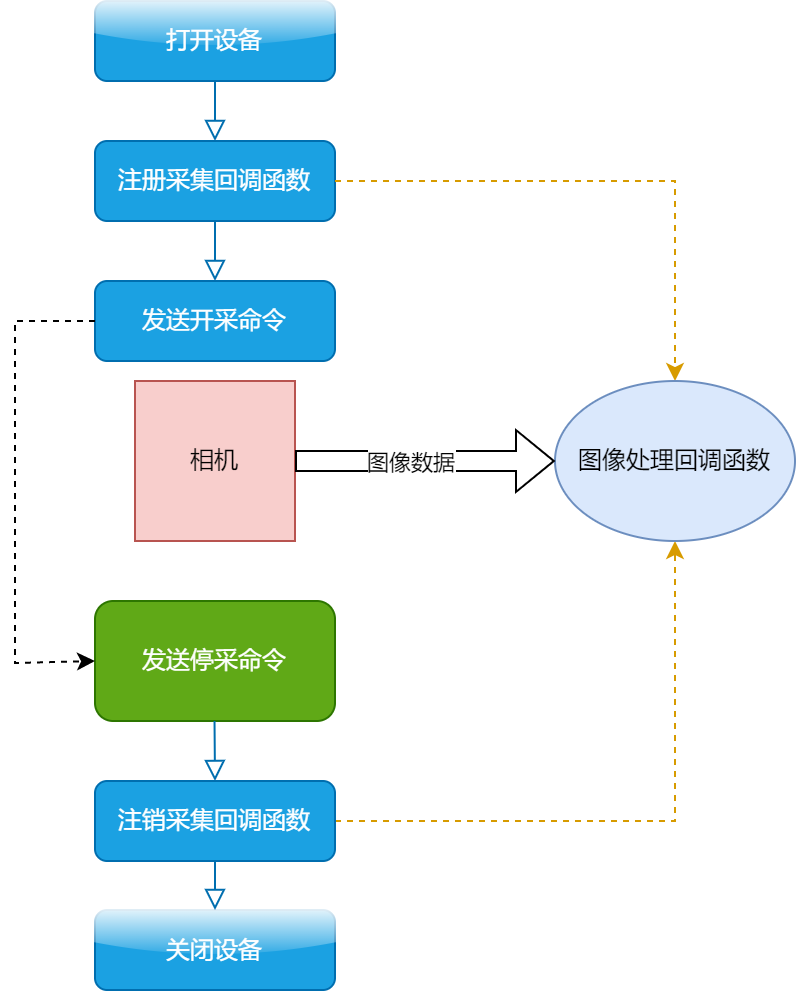

The diagram above was exported from draw.io. Its source (the exported page's mxGraphModel, read from the mxfile embedded in the PNG):
<mxGraphModel dx="1036" dy="606" grid="1" gridSize="10" guides="1" tooltips="1" connect="1" arrows="1" fold="1" page="1" pageScale="1" pageWidth="827" pageHeight="1169" math="0" shadow="0">
  <root>
    <mxCell id="WIyWlLk6GJQsqaUBKTNV-0" />
    <mxCell id="WIyWlLk6GJQsqaUBKTNV-1" parent="WIyWlLk6GJQsqaUBKTNV-0" />
    <mxCell id="WIyWlLk6GJQsqaUBKTNV-2" value="" style="rounded=0;html=1;jettySize=auto;orthogonalLoop=1;fontSize=11;endArrow=block;endFill=0;endSize=8;strokeWidth=1;shadow=0;labelBackgroundColor=none;edgeStyle=orthogonalEdgeStyle;fillColor=#1ba1e2;strokeColor=#006EAF;fontColor=#FFFFFF;" parent="WIyWlLk6GJQsqaUBKTNV-1" source="WIyWlLk6GJQsqaUBKTNV-3" edge="1">
      <mxGeometry relative="1" as="geometry">
        <mxPoint x="300" y="320" as="targetPoint" />
      </mxGeometry>
    </mxCell>
    <mxCell id="WIyWlLk6GJQsqaUBKTNV-3" value="注册采集回调函数" style="rounded=1;whiteSpace=wrap;html=1;fontSize=12;glass=0;strokeWidth=1;shadow=0;fillColor=#1ba1e2;strokeColor=#006EAF;fontColor=#FFFFFF;" parent="WIyWlLk6GJQsqaUBKTNV-1" vertex="1">
      <mxGeometry x="240" y="250" width="120" height="40" as="geometry" />
    </mxCell>
    <mxCell id="WIyWlLk6GJQsqaUBKTNV-11" value="发送停采命令" style="rounded=1;whiteSpace=wrap;html=1;fontSize=12;glass=0;strokeWidth=1;shadow=0;fillColor=#60a917;strokeColor=#2D7600;fontColor=#ffffff;" parent="WIyWlLk6GJQsqaUBKTNV-1" vertex="1">
      <mxGeometry x="240" y="480" width="120" height="60" as="geometry" />
    </mxCell>
    <mxCell id="5ikUgitno641eggtkbUP-6" style="edgeStyle=orthogonalEdgeStyle;rounded=0;orthogonalLoop=1;jettySize=auto;html=1;exitX=1;exitY=0.5;exitDx=0;exitDy=0;entryX=0.5;entryY=0;entryDx=0;entryDy=0;dashed=1;fillColor=#ffe6cc;strokeColor=#d79b00;" parent="WIyWlLk6GJQsqaUBKTNV-1" source="WIyWlLk6GJQsqaUBKTNV-3" target="5ikUgitno641eggtkbUP-1" edge="1">
      <mxGeometry relative="1" as="geometry" />
    </mxCell>
    <mxCell id="r6tidsthwfMroZrexN3--0" value="发送开采命令" style="rounded=1;whiteSpace=wrap;html=1;fontSize=12;glass=0;strokeWidth=1;shadow=0;fillColor=#1ba1e2;strokeColor=#006EAF;fontColor=#FFFFFF;" parent="WIyWlLk6GJQsqaUBKTNV-1" vertex="1">
      <mxGeometry x="240" y="320" width="120" height="40" as="geometry" />
    </mxCell>
    <mxCell id="5ikUgitno641eggtkbUP-7" style="edgeStyle=orthogonalEdgeStyle;rounded=0;orthogonalLoop=1;jettySize=auto;html=1;exitX=1;exitY=0.5;exitDx=0;exitDy=0;entryX=0.5;entryY=1;entryDx=0;entryDy=0;dashed=1;fillColor=#ffe6cc;strokeColor=#d79b00;" parent="WIyWlLk6GJQsqaUBKTNV-1" source="r6tidsthwfMroZrexN3--4" target="5ikUgitno641eggtkbUP-1" edge="1">
      <mxGeometry relative="1" as="geometry" />
    </mxCell>
    <mxCell id="r6tidsthwfMroZrexN3--4" value="注销采集回调函数" style="rounded=1;whiteSpace=wrap;html=1;fontSize=12;glass=0;strokeWidth=1;shadow=0;fillColor=#1ba1e2;strokeColor=#006EAF;fontColor=#FFFFFF;" parent="WIyWlLk6GJQsqaUBKTNV-1" vertex="1">
      <mxGeometry x="240" y="570" width="120" height="40" as="geometry" />
    </mxCell>
    <mxCell id="r6tidsthwfMroZrexN3--7" value="关闭设备" style="rounded=1;whiteSpace=wrap;html=1;fontSize=12;glass=1;strokeWidth=1;shadow=0;fillColor=#1ba1e2;strokeColor=#006EAF;fontColor=#FFFFFF;" parent="WIyWlLk6GJQsqaUBKTNV-1" vertex="1">
      <mxGeometry x="240" y="634.5" width="120" height="40" as="geometry" />
    </mxCell>
    <mxCell id="r6tidsthwfMroZrexN3--12" value="" style="rounded=0;html=1;jettySize=auto;orthogonalLoop=1;fontSize=11;endArrow=block;endFill=0;endSize=8;strokeWidth=1;shadow=0;labelBackgroundColor=none;edgeStyle=orthogonalEdgeStyle;fillColor=#1ba1e2;strokeColor=#006EAF;fontColor=#FFFFFF;entryX=0.5;entryY=0;entryDx=0;entryDy=0;exitX=0.5;exitY=1;exitDx=0;exitDy=0;" parent="WIyWlLk6GJQsqaUBKTNV-1" source="r6tidsthwfMroZrexN3--4" target="r6tidsthwfMroZrexN3--7" edge="1">
      <mxGeometry relative="1" as="geometry">
        <mxPoint x="300" y="620" as="sourcePoint" />
        <mxPoint x="299.5" y="630" as="targetPoint" />
        <Array as="points" />
      </mxGeometry>
    </mxCell>
    <mxCell id="5ikUgitno641eggtkbUP-5" style="edgeStyle=orthogonalEdgeStyle;rounded=0;orthogonalLoop=1;jettySize=auto;html=1;exitX=0;exitY=0.5;exitDx=0;exitDy=0;entryX=0;entryY=0.5;entryDx=0;entryDy=0;dashed=1;" parent="WIyWlLk6GJQsqaUBKTNV-1" source="r6tidsthwfMroZrexN3--0" target="WIyWlLk6GJQsqaUBKTNV-11" edge="1">
      <mxGeometry relative="1" as="geometry">
        <Array as="points">
          <mxPoint x="200" y="340" />
          <mxPoint x="200" y="511" />
        </Array>
      </mxGeometry>
    </mxCell>
    <mxCell id="5ikUgitno641eggtkbUP-0" value="相机" style="whiteSpace=wrap;html=1;aspect=fixed;fillColor=#f8cecc;strokeColor=#b85450;" parent="WIyWlLk6GJQsqaUBKTNV-1" vertex="1">
      <mxGeometry x="260" y="370" width="80" height="80" as="geometry" />
    </mxCell>
    <mxCell id="5ikUgitno641eggtkbUP-1" value="图像处理回调函数" style="ellipse;whiteSpace=wrap;html=1;fillColor=#dae8fc;strokeColor=#6c8ebf;" parent="WIyWlLk6GJQsqaUBKTNV-1" vertex="1">
      <mxGeometry x="470" y="370" width="120" height="80" as="geometry" />
    </mxCell>
    <mxCell id="5ikUgitno641eggtkbUP-2" value="" style="shape=flexArrow;endArrow=classic;html=1;rounded=0;entryX=0;entryY=0.5;entryDx=0;entryDy=0;exitX=1;exitY=0.5;exitDx=0;exitDy=0;" parent="WIyWlLk6GJQsqaUBKTNV-1" source="5ikUgitno641eggtkbUP-0" target="5ikUgitno641eggtkbUP-1" edge="1">
      <mxGeometry width="50" height="50" relative="1" as="geometry">
        <mxPoint x="330" y="480" as="sourcePoint" />
        <mxPoint x="380" y="430" as="targetPoint" />
      </mxGeometry>
    </mxCell>
    <mxCell id="5ikUgitno641eggtkbUP-3" value="图像数据" style="edgeLabel;html=1;align=center;verticalAlign=middle;resizable=0;points=[];" parent="5ikUgitno641eggtkbUP-2" vertex="1" connectable="0">
      <mxGeometry x="-0.3086" y="2" relative="1" as="geometry">
        <mxPoint x="12" y="2" as="offset" />
      </mxGeometry>
    </mxCell>
    <mxCell id="5ikUgitno641eggtkbUP-10" value="" style="rounded=0;html=1;jettySize=auto;orthogonalLoop=1;fontSize=11;endArrow=block;endFill=0;endSize=8;strokeWidth=1;shadow=0;labelBackgroundColor=none;edgeStyle=orthogonalEdgeStyle;fillColor=#1ba1e2;strokeColor=#006EAF;fontColor=#FFFFFF;" parent="WIyWlLk6GJQsqaUBKTNV-1" source="5ikUgitno641eggtkbUP-11" edge="1">
      <mxGeometry relative="1" as="geometry">
        <mxPoint x="300" y="250" as="targetPoint" />
      </mxGeometry>
    </mxCell>
    <mxCell id="5ikUgitno641eggtkbUP-11" value="打开设备" style="rounded=1;whiteSpace=wrap;html=1;fontSize=12;glass=1;strokeWidth=1;shadow=0;fillColor=#1ba1e2;strokeColor=#006EAF;fontColor=#FFFFFF;" parent="WIyWlLk6GJQsqaUBKTNV-1" vertex="1">
      <mxGeometry x="240" y="180" width="120" height="40" as="geometry" />
    </mxCell>
    <mxCell id="FwTluoSrB763Pes5_AA_-0" value="" style="rounded=0;html=1;jettySize=auto;orthogonalLoop=1;fontSize=11;endArrow=block;endFill=0;endSize=8;strokeWidth=1;shadow=0;labelBackgroundColor=none;edgeStyle=orthogonalEdgeStyle;fillColor=#1ba1e2;strokeColor=#006EAF;fontColor=#FFFFFF;entryX=0.5;entryY=0;entryDx=0;entryDy=0;exitX=0.5;exitY=1;exitDx=0;exitDy=0;" parent="WIyWlLk6GJQsqaUBKTNV-1" target="r6tidsthwfMroZrexN3--4" edge="1">
      <mxGeometry relative="1" as="geometry">
        <mxPoint x="299.76" y="540" as="sourcePoint" />
        <mxPoint x="299.76" y="565" as="targetPoint" />
        <Array as="points" />
      </mxGeometry>
    </mxCell>
  </root>
</mxGraphModel>